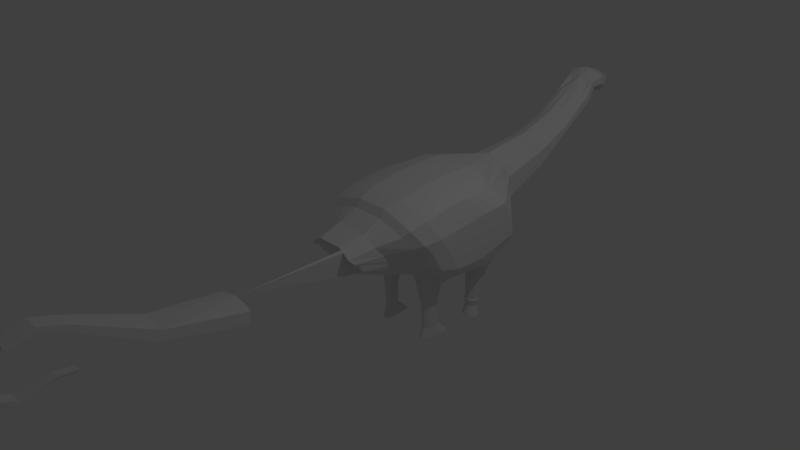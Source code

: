 # Source: low_ploy_brontosaurs.blend  (saved by Blender 2.78.0; exported with 4.5.12 LTS)
import bpy
from mathutils import Matrix  # noqa: F401  (used for matrix-valued properties, if any)

bpy.ops.wm.read_factory_settings(use_empty=True)
scene = bpy.context.scene
scene.name = 'Scene'

# ---- collections
col_collection_1 = bpy.data.collections.new('Collection 1'); scene.collection.children.link(col_collection_1)

# ---- world
world_world = bpy.data.worlds.new('World'); scene.world = world_world
world_world.color = (0.05088, 0.05088, 0.05088)
world_world.use_sun_shadow = False
world_world.sun_shadow_jitter_overblur = 0.0
world_world.cycles.sampling_method = 'MANUAL'

# ---- cameras
cam_camera = bpy.data.cameras.new('Camera')
cam_camera.clip_end = 100.0
cam_camera.lens = 35.0
cam_camera.sensor_width = 32.0
cam_camera.sensor_height = 18.0
cam_camera.ortho_scale = 7.314
cam_camera.dof.focus_distance = 0.0
cam_camera.dof.aperture_fstop = 128.0

# ---- lights
light_lamp = bpy.data.lights.new('Lamp', 'POINT')
light_lamp.transmission_factor = 0.0
light_lamp.cutoff_distance = 30.0
light_lamp.energy = 100.0
light_lamp.shadow_buffer_clip_start = 1.001
light_lamp.shadow_soft_size = 0.1
light_lamp.shadow_maximum_resolution = 0.006
light_lamp.use_absolute_resolution = True

# ---- meshes
me_plane = bpy.data.meshes.new('Plane')
me_plane.from_pydata([(-0.8686, 1.525, -9.919e-09), (0.3577, 1.98, 0.0), (0.4594, 1.869, -0.2869), (0.002504, 2.338, 0.0), (-0.8589, 0.9853, -1.065e-08), (0.4842, 1.579, 3.894e-08), (-0.8394, 0.7712, -1.212e-08), (0.5426, 1.404, 3.453e-08), (-0.7616, 0.2943, -1.8e-08), (0.4988, 0.9512, 3.784e-08), (-0.5879, -0.01256, 0.0), (0.272, 0.4984, 0.0), (-0.461, -0.2801, 0.0), (0.2637, 0.1631, 0.0), (-0.3892, -0.6376, 0.0), (0.04076, -0.3746, 0.0), (-1.272, 4.533, -0.1639), (-1.253, 4.525, 0.0), (-0.2002, -2.013, 0.0), (0.03967, -2.045, 0.0), (-0.3104, -3.045, 0.0), (-0.2006, -3.134, 0.0), (-0.7562, -3.991, 0.0), (-0.6987, -4.038, 0.0), (-0.8383, -4.26, 0.0), (-0.782, -4.265, 0.0), (-0.7549, -4.581, 0.0), (-0.7097, -4.547, 0.0), (-0.4992, -4.826, 0.0), (-0.4885, -4.779, 0.0), (-0.3606, -4.841, 0.0), (-0.3644, -4.793, 0.0), (-0.1573, -4.777, 0.0), (-0.1979, -4.751, 0.0), (-0.06121, -4.541, 0.0), (-0.1091, -4.538, 0.0), (-0.1504, -4.169, 0.0), (-0.1951, -4.152, 0.0), (-0.1321, -3.917, 0.0), (-0.155, -3.908, 0.0), (-0.7782, 2.26, 0.0), (0.002504, 2.338, 0.0), (-0.8818, 3.042, 0.0), (-0.3129, 3.099, 0.0), (-1.057, 3.572, 0.0), (-0.69, 3.814, 0.0), (-1.327, 4.045, 0.0), (-1.083, 4.231, 0.0), (-1.478, 4.3, 0.0), (-1.265, 4.371, 0.0), (-0.671, 1.525, -0.6665), (0.2062, 1.805, -0.7648), (-0.6817, 2.26, -0.2755), (-0.149, 2.338, -0.3042), (-0.7158, 0.9853, -0.7362), (0.3327, 1.579, -0.7648), (-0.6963, 0.7712, -0.7362), (0.3911, 1.404, -0.7648), (-0.6185, 0.2943, -0.7362), (0.3473, 0.9512, -0.7648), (-0.4657, -0.01256, -0.623), (0.1427, 0.4984, -0.6475), (-0.3476, -0.2801, -0.4264), (0.1083, 0.1631, -0.4381), (-0.2722, -0.6376, -0.3517), (-0.0008331, -0.3746, -0.3622), (-1.253, 4.525, 0.0), (-1.34, 4.558, -0.2609), (-0.1683, -2.013, -0.1966), (0.03967, -2.045, -0.3011), (-0.3104, -3.045, -0.2115), (-0.2006, -3.134, -0.2115), (-0.7562, -3.991, -0.1169), (-0.6987, -4.038, -0.1169), (-0.8383, -4.26, -0.1169), (-0.782, -4.265, -0.1169), (-0.7549, -4.581, -0.1169), (-0.7097, -4.547, -0.1169), (-0.4992, -4.826, -0.081), (-0.4885, -4.779, -0.081), (-0.3606, -4.841, -0.081), (-0.3644, -4.793, -0.081), (-0.1573, -4.777, -0.081), (-0.1979, -4.751, -0.081), (-0.02926, -4.541, 0.0), (-0.1091, -4.538, -0.081), (-0.1184, -4.169, 0.0), (-0.1951, -4.152, -0.04526), (-0.1001, -3.917, 0.0), (-0.155, -3.908, -0.03792), (-0.6817, 2.26, -0.2755), (-0.149, 2.338, -0.3042), (-0.7718, 3.042, -0.2392), (-0.4644, 3.099, -0.2598), (-0.9467, 3.572, -0.2231), (-0.8415, 3.814, -0.2402), (-1.247, 4.045, -0.2162), (-1.116, 4.231, -0.2317), (-1.402, 4.293, -0.1189), (-1.282, 4.371, -0.1476), (-1.402, 4.581, -0.2609), (-1.34, 4.558, 0.0), (0.03967, -2.045, -0.013), (0.03967, -2.045, 0.0), (-0.1091, -4.538, 0.0), (-0.1091, -4.538, 0.0), (-0.1951, -4.152, 0.0), (-0.1951, -4.152, 0.0), (-0.5879, -0.01256, -0.2271), (-0.5225, -0.01256, -0.4663), (-0.6849, 0.2943, -0.5525), (-0.7616, 0.2943, -0.2723), (-0.4992, -4.826, 0.0), (-0.4992, -4.826, 0.0), (-0.7549, -4.581, 0.0), (-0.7549, -4.581, 0.0), (-1.083, 4.231, 0.0), (-1.083, 4.231, -0.1169), (-0.69, 3.814, -0.114), (-0.69, 3.814, 0.0), (-0.155, -3.908, 0.0), (-0.155, -3.908, 0.0), (-0.1321, -3.917, 0.0), (-0.1321, -3.917, 0.0), (0.4988, 0.9255, -0.2327), (0.4988, 0.9512, -0.5525), (0.272, 0.4984, -0.4663), (0.272, 0.5245, -0.2058), (-0.7097, -4.547, 0.0), (-0.7097, -4.547, 0.0), (-0.4885, -4.779, 0.0), (-0.4885, -4.779, 0.0), (0.8133, 1.647, -0.3109), (-1.013, 3.572, -0.114), (-1.313, 4.045, -0.1169), (0.8142, 1.679, -0.5126), (0.002504, 2.338, 0.0), (0.002504, 2.338, -0.09184), (0.4342, 1.921, -0.5525), (0.6343, 1.724, -0.3109), (-0.3104, -3.045, 0.0), (-0.3104, -3.045, 0.0), (-0.2002, -2.013, -0.013), (-0.2002, -2.013, 0.0), (-0.1504, -4.169, 0.0), (-0.1504, -4.169, 0.0), (0.8027, 1.502, -0.5115), (0.8027, 1.498, -0.3382), (-1.265, 4.371, 0.0), (-1.265, 4.371, 0.0), (-0.2006, -3.134, 0.0), (-0.2006, -3.134, 0.0), (-0.461, -0.2801, -0.2372), (-0.4002, -0.2801, -0.3515), (-0.3606, -4.841, 0.0), (-0.3606, -4.841, 0.0), (0.2283, 0.1631, -0.3515), (0.2637, 0.1631, -0.2372), (-0.3644, -4.793, 0.0), (-0.3644, -4.793, 0.0), (-0.8589, 0.9853, -0.2723), (-0.7822, 0.9853, -0.5525), (-0.792, 1.525, -0.5525), (-0.8686, 1.525, -0.2723), (-0.7562, -3.991, 0.0), (-0.7562, -3.991, 0.0), (0.002504, 2.338, 0.0), (0.002504, 2.338, -0.09184), (0.4842, 1.579, -0.5525), (0.4842, 1.605, -0.3161), (-0.6987, -4.038, 0.0), (-0.6987, -4.038, 0.0), (0.6403, 1.756, -0.5126), (-0.7482, 2.26, -0.09184), (-0.7482, 2.26, -0.09184), (0.5651, 1.58, -0.5115), (-0.3892, -0.6376, -0.1824), (-0.3265, -0.6376, -0.2847), (-0.1573, -4.777, 0.0), (-0.1573, -4.777, 0.0), (0.04076, -0.3746, -0.2847), (0.04076, -0.3746, -0.1824), (-0.1979, -4.751, 0.0), (-0.1979, -4.751, 0.0), (-0.8394, 0.7712, -0.2723), (-0.7628, 0.7712, -0.5525), (-0.8383, -4.26, 0.0), (-0.8383, -4.26, 0.0), (-0.3129, 3.099, 0.0), (-0.3129, 3.099, -0.1072), (0.5426, 1.404, -0.5525), (0.5426, 1.404, -0.2723), (-0.782, -4.265, 0.0), (-0.782, -4.265, 0.0), (-0.8383, 3.042, -0.1072), (0.5651, 1.575, -0.3382), (-1.426, 4.59, 0.0), (-1.522, 4.625, 0.0), (-0.06121, -4.541, 0.0), (-0.06121, -4.541, 0.0), (-0.562, 1.664, 0.0), (-0.2555, 1.803, 0.0), (0.05113, 1.941, 0.0), (-0.2043, 2.319, 0.0), (-0.4112, 2.299, 0.0), (-0.618, 2.28, 0.0), (-0.5231, 1.134, 0.0), (-0.1873, 1.282, 0.0), (0.1484, 1.43, 0.0), (-0.4939, 0.9293, 0.0), (-0.1484, 1.087, 0.0), (0.1971, 1.246, 0.0), (-0.4465, 0.4585, 0.0), (-0.1314, 0.6228, 0.0), (0.1837, 0.787, 0.0), (-0.3729, 0.1152, 0.0), (-0.1579, 0.2429, 0.0), (0.05706, 0.3706, 0.0), (-0.2798, -0.1693, 0.0), (-0.09861, -0.05846, 0.0), (0.08256, 0.05234, 0.0), (-0.2817, -0.5719, 0.0), (-0.1742, -0.5061, 0.0), (-0.06673, -0.4404, 0.0), (-1.455, 4.6, -0.2609), (-1.512, 4.623, -0.09252), (-1.554, 4.471, -0.09212), (-0.1403, -2.021, 0.0), (-0.08029, -2.029, 0.0), (-0.02031, -2.037, 0.0), (-0.2829, -3.068, 0.0), (-0.2555, -3.09, 0.0), (-0.228, -3.112, 0.0), (-0.7418, -4.003, 0.0), (-0.7274, -4.014, 0.0), (-0.7131, -4.026, 0.0), (-0.8243, -4.261, 0.0), (-0.8102, -4.263, 0.0), (-0.7961, -4.264, 0.0), (-0.7436, -4.573, 0.0), (-0.7323, -4.564, 0.0), (-0.721, -4.556, 0.0), (-0.4966, -4.814, 0.0), (-0.4939, -4.803, 0.0), (-0.4912, -4.791, 0.0), (-0.3615, -4.829, 0.0), (-0.3625, -4.817, 0.0), (-0.3635, -4.805, 0.0), (-0.1675, -4.77, 0.0), (-0.1776, -4.764, 0.0), (-0.1878, -4.757, 0.0), (-0.07318, -4.541, 0.0), (-0.08515, -4.54, 0.0), (-0.09712, -4.539, 0.0), (-0.1616, -4.165, 0.0), (-0.1727, -4.16, 0.0), (-0.1839, -4.156, 0.0), (-0.1378, -3.914, 0.0), (-0.1435, -3.912, 0.0), (-0.1493, -3.91, 0.0), (-0.2043, 2.319, 0.0), (-0.4112, 2.299, 0.0), (-0.618, 2.28, 0.0), (-0.4634, 3.085, 0.0), (-0.6139, 3.071, 0.0), (-0.7644, 3.057, 0.0), (-0.7899, 3.754, 0.0), (-0.8899, 3.693, 0.0), (-0.9898, 3.632, 0.0), (-1.159, 4.184, 0.0), (-1.236, 4.138, 0.0), (-1.313, 4.091, 0.0), (-1.335, 4.352, 0.0), (-1.405, 4.332, 0.0), (0.8142, 1.679, -0.5126), (-0.4742, 1.664, -0.8406), (-0.2555, 1.803, -0.8406), (0.05113, 1.851, -0.8406), (-0.2043, 2.319, -0.3799), (-0.4112, 2.299, -0.3799), (-0.5301, 2.28, -0.3799), (-0.4353, 1.134, -0.8406), (-0.1873, 1.282, -0.8406), (0.1484, 1.43, -0.8406), (-0.4061, 0.9293, -0.8406), (-0.1484, 1.087, -0.8406), (0.1971, 1.246, -0.8406), (-0.3586, 0.4585, -0.8406), (-0.1314, 0.6228, -0.8406), (0.1837, 0.787, -0.8406), (-0.2979, 0.1152, -0.7122), (-0.1579, 0.2429, -0.7122), (0.05706, 0.3706, -0.7122), (-0.2102, -0.1693, -0.469), (-0.09861, -0.05846, -0.469), (-0.02397, 0.05234, -0.469), (-0.2099, -0.5719, -0.3899), (-0.1742, -0.5061, -0.3899), (-0.06673, -0.4404, -0.3899), (-1.565, 4.47, 0.0), (-1.459, 4.47, 0.0), (-1.491, 4.469, -0.2656), (-0.1403, -2.021, -0.3011), (-0.08029, -2.029, -0.3011), (-0.02031, -2.037, -0.3011), (-0.2829, -3.068, -0.2115), (-0.2555, -3.09, -0.2115), (-0.228, -3.112, -0.2115), (-0.7418, -4.003, -0.1169), (-0.7274, -4.014, -0.1169), (-0.7131, -4.026, -0.1169), (-0.8243, -4.261, -0.1169), (-0.8102, -4.263, -0.1169), (-0.7961, -4.264, -0.1169), (-0.7436, -4.573, -0.1169), (-0.7323, -4.564, -0.1169), (-0.721, -4.556, -0.1169), (-0.4966, -4.814, -0.081), (-0.4939, -4.803, -0.081), (-0.4912, -4.791, -0.081), (-0.3615, -4.829, -0.081), (-0.3625, -4.817, -0.081), (-0.3635, -4.805, -0.081), (-0.1675, -4.77, -0.081), (-0.1776, -4.764, -0.081), (-0.1878, -4.757, -0.081), (-0.07318, -4.541, -0.081), (-0.08515, -4.54, -0.081), (-0.09712, -4.539, -0.081), (-0.1616, -4.165, -0.04526), (-0.1727, -4.16, -0.04526), (-0.1839, -4.156, -0.04526), (-0.1378, -3.914, -0.03792), (-0.1435, -3.912, -0.03792), (-0.1493, -3.91, -0.03792), (-0.2043, 2.319, -0.3799), (-0.4112, 2.299, -0.3799), (-0.5301, 2.28, -0.3799), (-0.4634, 3.085, -0.3143), (-0.6139, 3.071, -0.3143), (-0.6766, 3.057, -0.3143), (-0.8834, 3.754, -0.2852), (-0.8899, 3.693, -0.2852), (-0.902, 3.632, -0.2852), (-1.159, 4.184, -0.2727), (-1.236, 4.138, -0.2727), (-1.225, 4.091, -0.2727), (-1.335, 4.352, -0.2234), (-1.383, 4.332, -0.2234), (-1.423, 4.313, -0.2234), (0.8133, 1.647, -0.3109), (-1.405, 4.332, 0.0), (-1.335, 4.352, 0.0), (-1.475, 4.313, -0.09184), (-1.432, 4.469, -0.2656), (-1.364, 4.469, -0.2656), (-0.1493, -3.91, 0.0), (-0.1435, -3.912, 0.0), (-0.1378, -3.914, 0.0), (-0.1493, -3.91, 0.0), (-0.1435, -3.912, 0.0), (-0.1378, -3.914, 0.0), (0.8027, 1.502, -0.5115), (0.8027, 1.498, -0.3382), (1.094, 1.608, -0.4805), (1.093, 1.588, -0.3445), (1.085, 1.493, -0.4794), (1.085, 1.489, -0.3687), (1.12, 1.619, -0.493), (1.12, 1.594, -0.3317), (1.111, 1.48, -0.4919), (1.111, 1.476, -0.3571), (1.215, 1.589, -0.4703), (1.215, 1.573, -0.3561), (1.208, 1.496, -0.4692), (1.208, 1.491, -0.3792), (1.363, 1.624, -0.5101), (1.362, 1.593, -0.3151), (1.351, 1.453, -0.509), (1.351, 1.449, -0.3421), (0.5862, 0.8599, -0.28), (0.5862, 0.8428, -0.4828), (0.5982, 0.6246, -0.4426), (0.5982, 0.6141, -0.247), (0.8945, 0.819, -0.3313), (0.8945, 0.802, -0.4526), (0.9035, 0.6581, -0.4242), (0.9035, 0.6475, -0.31), (1.227, 0.8266, -0.3348), (1.227, 0.8127, -0.4477), (1.235, 0.6741, -0.4211), (1.235, 0.6655, -0.3141), (1.385, 1.004, -0.325), (1.385, 0.9869, -0.463), (1.38, 0.6289, -0.4306), (1.38, 0.6183, -0.2996), (0.6383, 1.774, -0.451), (0.6363, 1.759, -0.3667), (0.8139, 1.696, -0.451), (0.8136, 1.681, -0.3667), (0.8027, 1.472, -0.455), (0.8027, 1.472, -0.3747), (-1.364, 4.469, 0.0), (-1.269, 4.468, 0.0), (0.03967, -2.045, -0.008664), (0.03967, -2.045, -0.004332), (-0.1091, -4.538, 0.0), (-0.1091, -4.538, 0.0), (-0.1951, -4.152, 0.0), (-0.1951, -4.152, 0.0), (-0.5661, -0.01256, -0.3068), (-0.5443, -0.01256, -0.3865), (-0.7105, 0.2943, -0.4591), (-0.736, 0.2943, -0.3657), (-0.4992, -4.826, 0.0), (-0.4992, -4.826, 0.0), (-0.7549, -4.581, 0.0), (-0.7549, -4.581, 0.0), (-0.155, -3.908, 0.0), (-0.155, -3.908, 0.0), (-0.1321, -3.917, 0.0), (-0.1321, -3.917, 0.0), (0.4988, 0.9512, -0.3657), (0.4988, 0.9512, -0.4591), (0.3528, 0.5473, -0.3914), (0.3528, 0.5473, -0.298), (-0.7097, -4.547, 0.0), (-0.7097, -4.547, 0.0), (-0.4885, -4.779, 0.0), (-0.4885, -4.779, 0.0), (0.5651, 1.55, -0.455), (0.5651, 1.55, -0.3747), (-0.3104, -3.045, 0.0), (-0.3104, -3.045, 0.0), (-0.2002, -2.013, -0.008664), (-0.2002, -2.013, -0.004332), (-0.1504, -4.169, 0.0), (-0.1504, -4.169, 0.0), (-0.2006, -3.134, 0.0), (-0.2006, -3.134, 0.0), (-0.4407, -0.2801, -0.2753), (-0.4205, -0.2801, -0.3134), (-0.3606, -4.841, 0.0), (-0.3606, -4.841, 0.0), (0.2401, 0.1631, -0.3134), (0.2519, 0.1631, -0.2753), (-0.3644, -4.793, 0.0), (-0.3644, -4.793, 0.0), (-0.8333, 0.9853, -0.3657), (-0.8078, 0.9853, -0.4591), (-0.8175, 1.525, -0.4591), (-0.8431, 1.525, -0.3657), (-0.7562, -3.991, 0.0), (-0.7562, -3.991, 0.0), (0.4842, 1.579, -0.4591), (0.4842, 1.579, -0.3657), (-0.6987, -4.038, 0.0), (-0.6987, -4.038, 0.0), (-0.3683, -0.6376, -0.2165), (-0.3474, -0.6376, -0.2506), (-0.1573, -4.777, 0.0), (-0.1573, -4.777, 0.0), (0.04076, -0.3746, -0.2506), (0.04076, -0.3746, -0.2165), (-0.1979, -4.751, 0.0), (-0.1979, -4.751, 0.0), (-0.8139, 0.7712, -0.3657), (-0.7883, 0.7712, -0.4591), (-0.8383, -4.26, 0.0), (-0.8383, -4.26, 0.0), (0.5426, 1.404, -0.4591), (0.5426, 1.404, -0.3657), (-0.782, -4.265, 0.0), (-0.782, -4.265, 0.0), (-1.269, 4.468, 0.0), (-1.289, 4.469, -0.1657), (-0.06121, -4.541, 0.0), (-0.06121, -4.541, 0.0), (-0.7682, 2.26, -0.03061), (-0.7582, 2.26, -0.06123), (0.4426, 1.91, -0.4545), (0.451, 1.899, -0.3565), (0.8027, 1.472, -0.455), (0.8027, 1.472, -0.3747), (0.8139, 1.696, -0.451), (0.8136, 1.681, -0.3667), (-0.1378, -3.914, 0.0), (-0.1378, -3.914, 0.0), (-0.1435, -3.912, 0.0), (-0.1435, -3.912, 0.0), (-0.1493, -3.91, 0.0), (-0.1493, -3.91, 0.0), (1.085, 1.463, -0.4437), (1.085, 1.463, -0.3843), (1.093, 1.629, -0.4408), (1.093, 1.618, -0.3784), (1.111, 1.45, -0.4482), (1.111, 1.45, -0.3807), (1.12, 1.639, -0.4448), (1.12, 1.626, -0.374), (1.208, 1.466, -0.4404), (1.208, 1.466, -0.3879), (1.215, 1.612, -0.4378), (1.215, 1.602, -0.3827), (1.351, 1.423, -0.4546), (1.351, 1.423, -0.3764), (1.362, 1.642, -0.4507), (1.362, 1.627, -0.3687), (0.5862, 0.8856, -0.3695), (0.5862, 0.8856, -0.4353), (0.5982, 0.5834, -0.3876), (0.5982, 0.5834, -0.3219), (0.8945, 0.8447, -0.3718), (0.8945, 0.8447, -0.4214), (0.9035, 0.6168, -0.3854), (0.9035, 0.6168, -0.3358), (1.227, 0.8476, -0.3724), (1.227, 0.8476, -0.4175), (1.235, 0.6404, -0.3848), (1.235, 0.6404, -0.3397), (1.385, 1.03, -0.371), (1.385, 1.03, -0.4262), (1.38, 0.5876, -0.3862), (1.38, 0.5876, -0.331), (-0.8654, 1.345, 0.0), (-0.8621, 1.165, 0.0), (0.4421, 1.713, 0.0), (0.3999, 1.846, 0.0), (-0.6859, 1.345, -0.6897), (-0.7009, 1.165, -0.7129), (0.2905, 1.654, -0.7648), (0.2484, 1.73, -0.7648), (0.4677, 1.785, -0.2631), (0.476, 1.682, -0.2677), (0.8098, 1.602, -0.2864), (0.8062, 1.537, -0.2904), (0.8104, 1.632, -0.5353), (0.8065, 1.552, -0.5353), (0.8104, 1.632, -0.5353), (0.8065, 1.552, -0.5353), (0.6152, 1.709, -0.5353), (0.5901, 1.629, -0.5353), (0.4509, 1.807, -0.5525), (0.4675, 1.693, -0.5525), (-0.8621, 1.165, -0.2723), (-0.8654, 1.345, -0.2723), (-0.7855, 1.165, -0.5525), (-0.7887, 1.345, -0.5525), (0.8098, 1.602, -0.2864), (0.8062, 1.537, -0.2904), (0.6113, 1.679, -0.2864), (0.5882, 1.614, -0.2904), (0.08357, 1.711, -0.8406), (0.116, 1.571, -0.8406), (-0.2327, 1.629, -0.8406), (-0.21, 1.456, -0.8406), (-0.4612, 1.487, -0.8406), (-0.4482, 1.31, -0.8406), (0.116, 1.601, 0.0), (0.08357, 1.771, 0.0), (-0.21, 1.456, 0.0), (-0.2327, 1.629, 0.0), (-0.5361, 1.31, 0.0), (-0.5491, 1.487, 0.0), (1.091, 1.581, -0.5032), (1.088, 1.522, -0.5032), (1.09, 1.559, -0.319), (1.088, 1.511, -0.3219), (1.117, 1.584, -0.5156), (1.114, 1.517, -0.5156), (1.117, 1.559, -0.3066), (1.114, 1.505, -0.3099), (1.213, 1.57, -0.4929), (1.21, 1.518, -0.4929), (1.212, 1.55, -0.3302), (1.21, 1.508, -0.3328), (1.359, 1.579, -0.5328), (1.355, 1.501, -0.5328), (1.358, 1.55, -0.2905), (1.355, 1.487, -0.2944), (1.359, 1.559, -0.3713), (1.355, 1.491, -0.3739), (1.359, 1.569, -0.452), (1.355, 1.496, -0.4533), (-0.8366, 1.165, -0.3657), (-0.8398, 1.345, -0.3657), (-0.811, 1.165, -0.4591), (-0.8143, 1.345, -0.4591), (-0.7259, 0.1792, 0.0), (-0.6902, 0.064, 0.0), (0.4015, 0.682, 0.0), (0.4502, 0.8166, 0.0), (-0.5828, 0.1792, -0.7136), (-0.5471, 0.064, -0.691), (0.25, 0.682, -0.7197), (0.2986, 0.8166, -0.7423), (0.4502, 0.8166, -0.201), (0.4015, 0.682, -0.1785), (0.4502, 0.8166, -0.53), (0.4015, 0.682, -0.5074), (-0.6902, 0.064, -0.2272), (-0.7259, 0.1792, -0.2498), (-0.6135, 0.064, -0.5074), (-0.6492, 0.1792, -0.53), (0.1561, 0.6572, -0.8181), (0.1286, 0.5275, -0.7955), (-0.1379, 0.4979, -0.8181), (-0.1444, 0.373, -0.7955), (-0.344, 0.3385, -0.8181), (-0.3294, 0.2185, -0.7955), (0.1286, 0.5275, 0.0), (0.1561, 0.6572, 0.0), (-0.1444, 0.373, 0.0), (-0.1379, 0.4979, 0.0), (-0.4173, 0.2185, 0.0), (-0.4319, 0.3385, 0.0), (0.5902, 0.7848, -0.255), (0.5942, 0.6841, -0.2391), (0.5902, 0.7848, -0.4852), (0.5942, 0.6841, -0.4693), (0.8975, 0.7688, -0.3102), (0.9005, 0.6928, -0.2982), (0.8975, 0.7688, -0.459), (0.9005, 0.6928, -0.447), (1.23, 0.7785, -0.3164), (1.233, 0.7095, -0.3055), (1.23, 0.7785, -0.4517), (1.233, 0.7095, -0.4408), (1.384, 0.8823, -0.3025), (1.382, 0.735, -0.2891), (1.384, 0.8823, -0.468), (1.382, 0.735, -0.4547), (1.384, 0.8823, -0.3577), (1.382, 0.735, -0.3443), (1.384, 0.8823, -0.4128), (1.382, 0.735, -0.3995), (-0.6647, 0.064, -0.3206), (-0.7003, 0.1792, -0.3432), (-0.6391, 0.064, -0.414), (-0.6748, 0.1792, -0.4366), (-1.236, 4.614, 0.0), (-1.211, 4.58, 0.0), (-1.216, 4.587, -0.131), (-1.236, 4.614, -0.1749), (-1.211, 4.58, 0.0), (-1.254, 4.638, -0.1749), (-1.269, 4.658, -0.1749), (-1.26, 4.647, 0.0), (-1.288, 4.684, 0.0), (-1.285, 4.681, -0.09876), (-1.231, 4.679, -0.08902), (-1.221, 4.666, -0.1334), (-1.232, 4.681, 0.0), (-1.216, 4.66, 0.0), (-1.202, 4.64, 0.0), (-1.212, 4.654, -0.1334), (-1.202, 4.64, -0.1334), (-1.187, 4.621, 0.0), (-1.187, 4.621, 0.0), (-1.19, 4.625, -0.1078)], [], [(202, 203, 3, 1), (562, 206, 4, 525), (206, 209, 6, 4), (209, 212, 8, 6), (614, 215, 10, 589), (215, 218, 12, 10), (218, 221, 14, 12), (642, 644, 657, 659), (17, 101, 640, 641), (227, 230, 20, 18), (230, 233, 22, 20), (233, 236, 24, 22), (236, 239, 26, 24), (239, 242, 28, 26), (242, 245, 30, 28), (245, 248, 32, 30), (248, 251, 34, 32), (251, 254, 36, 34), (254, 257, 38, 36), (203, 260, 41, 3), (260, 263, 43, 41), (263, 266, 45, 43), (266, 269, 47, 45), (269, 272, 49, 47), (277, 51, 53, 278), (557, 529, 54, 281), (281, 54, 56, 284), (284, 56, 58, 287), (609, 593, 60, 290), (290, 60, 62, 293), (293, 62, 64, 296), (645, 643, 656, 655), (300, 299, 197, 196), (302, 68, 70, 305), (305, 70, 72, 308), (308, 72, 74, 311), (311, 74, 76, 314), (314, 76, 78, 317), (317, 78, 80, 320), (320, 80, 82, 323), (323, 82, 84, 326), (326, 84, 86, 329), (329, 86, 88, 332), (278, 53, 91, 335), (335, 91, 93, 338), (338, 93, 95, 341), (341, 95, 97, 344), (344, 97, 99, 347), (197, 225, 649, 648), (106, 105, 85, 87), (602, 109, 60, 593), (114, 113, 78, 76), (118, 117, 97, 95), (359, 121, 89, 334), (598, 125, 59, 595), (130, 129, 77, 79), (134, 133, 94, 96), (138, 137, 53, 51), (142, 141, 70, 68), (144, 122, 88, 86), (353, 48, 98, 349), (150, 102, 69, 71), (121, 106, 87, 89), (109, 153, 62, 60), (113, 155, 80, 78), (117, 148, 99, 97), (156, 126, 61, 63), (158, 130, 79, 81), (48, 134, 96, 98), (546, 161, 54, 529), (141, 165, 72, 70), (137, 167, 91, 53), (542, 138, 51, 531), (170, 150, 71, 73), (174, 173, 52, 90), (153, 177, 64, 62), (155, 179, 82, 80), (180, 156, 63, 65), (182, 158, 81, 83), (161, 185, 56, 54), (165, 187, 74, 72), (167, 189, 93, 91), (190, 168, 55, 57), (192, 170, 73, 75), (194, 174, 90, 92), (646, 645, 655, 651), (179, 199, 84, 82), (16, 66, 644, 642), (105, 182, 83, 85), (185, 110, 58, 56), (187, 114, 76, 74), (189, 118, 95, 93), (125, 190, 57, 59), (129, 192, 75, 77), (133, 194, 92, 94), (641, 640, 654, 658), (199, 144, 86, 84), (173, 162, 50, 52), (431, 195, 147, 401), (479, 450, 162, 173), (34, 36, 145, 198), (477, 436, 144, 199), (649, 646, 651, 650), (402, 300, 196, 101), (455, 169, 195, 431), (44, 42, 194, 133), (27, 25, 193, 128), (427, 472, 192, 129), (9, 7, 191, 124), (423, 470, 190, 125), (43, 45, 119, 188), (188, 119, 118, 189), (24, 26, 115, 186), (469, 416, 114, 187), (6, 8, 111, 184), (467, 412, 110, 185), (35, 33, 183, 104), (407, 464, 182, 105), (66, 17, 641, 644), (352, 351, 300, 402), (32, 34, 198, 178), (461, 477, 199, 179), (643, 642, 659, 656), (101, 196, 647, 640), (480, 138, 172, 396), (42, 40, 174, 194), (25, 23, 171, 193), (472, 456, 170, 192), (7, 5, 169, 191), (470, 454, 168, 190), (41, 43, 188, 166), (166, 188, 189, 167), (22, 24, 186, 164), (453, 469, 187, 165), (4, 6, 184, 160), (449, 467, 185, 161), (33, 31, 159, 183), (464, 446, 158, 182), (15, 13, 157, 181), (462, 444, 156, 180), (30, 32, 178, 154), (443, 461, 179, 155), (12, 14, 176, 152), (441, 459, 177, 153), (532, 2, 139, 550), (40, 478, 479, 173, 174), (23, 21, 151, 171), (456, 438, 150, 170), (527, 1, 2, 532), (543, 168, 175, 541), (3, 41, 166, 136), (136, 166, 167, 137), (20, 22, 164, 140), (433, 453, 165, 141), (525, 4, 160, 544), (586, 449, 161, 546), (550, 139, 132, 534), (48, 46, 134), (31, 29, 131, 159), (446, 428, 130, 158), (13, 11, 127, 157), (444, 424, 126, 156), (47, 49, 149, 116), (116, 149, 148, 117), (28, 30, 154, 112), (415, 443, 155, 113), (10, 12, 152, 108), (411, 441, 153, 109), (39, 37, 107, 120), (419, 408, 106, 121), (21, 19, 103, 151), (438, 404, 102, 150), (396, 172, 135, 398), (483, 363, 367, 493), (36, 38, 123, 145), (436, 420, 122, 144), (18, 20, 140, 143), (434, 433, 141, 142), (1, 3, 136), (1, 136, 137, 138, 480, 481, 2), (534, 132, 350, 548), (46, 44, 133, 134), (29, 27, 128, 131), (428, 427, 129, 130), (591, 9, 124, 596), (596, 124, 380, 616), (259, 39, 120, 356), (491, 419, 121, 359), (45, 47, 116, 119), (119, 116, 117, 118), (26, 28, 112, 115), (416, 415, 113, 114), (589, 10, 108, 600), (638, 411, 109, 602), (37, 35, 104, 107), (408, 407, 105, 106), (224, 100, 645, 646), (225, 224, 646, 649), (420, 487, 361, 122), (487, 489, 360, 361), (489, 491, 359, 360), (38, 257, 358, 123), (257, 258, 357, 358), (258, 259, 356, 357), (347, 99, 475, 355), (348, 347, 355, 354), (349, 348, 354, 301), (49, 272, 352, 149), (272, 273, 351, 352), (273, 48, 351), (353, 349, 301, 226), (351, 48, 299, 300), (48, 353, 226, 299), (122, 361, 332, 88), (361, 360, 333, 332), (360, 359, 334, 333), (96, 346, 349, 98), (346, 345, 348, 349), (345, 344, 347, 348), (94, 343, 346, 96), (343, 342, 345, 346), (342, 341, 344, 345), (92, 340, 343, 94), (340, 339, 342, 343), (339, 338, 341, 342), (90, 337, 340, 92), (337, 336, 339, 340), (336, 335, 338, 339), (52, 280, 337, 90), (280, 279, 336, 337), (279, 278, 335, 336), (87, 331, 334, 89), (331, 330, 333, 334), (330, 329, 332, 333), (85, 328, 331, 87), (328, 327, 330, 331), (327, 326, 329, 330), (83, 325, 328, 85), (325, 324, 327, 328), (324, 323, 326, 327), (81, 322, 325, 83), (322, 321, 324, 325), (321, 320, 323, 324), (79, 319, 322, 81), (319, 318, 321, 322), (318, 317, 320, 321), (77, 316, 319, 79), (316, 315, 318, 319), (315, 314, 317, 318), (75, 313, 316, 77), (313, 312, 315, 316), (312, 311, 314, 315), (73, 310, 313, 75), (310, 309, 312, 313), (309, 308, 311, 312), (71, 307, 310, 73), (307, 306, 309, 310), (306, 305, 308, 309), (69, 304, 307, 71), (304, 303, 306, 307), (303, 302, 305, 306), (67, 16, 642, 643), (196, 197, 648, 647), (458, 435, 434, 459), (656, 659, 657, 658, 654, 653, 652, 650, 651, 655), (475, 474, 66, 16), (301, 354, 100, 224), (63, 295, 298, 65), (295, 294, 297, 298), (294, 293, 296, 297), (61, 292, 295, 63), (292, 291, 294, 295), (291, 290, 293, 294), (594, 605, 292, 61), (605, 607, 291, 292), (607, 609, 290, 291), (57, 286, 289, 59), (286, 285, 288, 289), (285, 284, 287, 288), (55, 283, 286, 57), (283, 282, 285, 286), (282, 281, 284, 285), (530, 553, 283, 55), (553, 555, 282, 283), (555, 557, 281, 282), (50, 275, 280, 52), (275, 276, 279, 280), (276, 277, 278, 279), (46, 48, 271), (271, 48, 273, 270), (270, 273, 272, 269), (44, 46, 271, 268), (268, 271, 270, 267), (267, 270, 269, 266), (42, 44, 268, 265), (265, 268, 267, 264), (264, 267, 266, 263), (40, 42, 265, 262), (262, 265, 264, 261), (261, 264, 263, 260), (163, 0, 40), (205, 262, 261, 204), (204, 261, 260, 203), (37, 39, 259, 256), (256, 259, 258, 255), (255, 258, 257, 254), (35, 37, 256, 253), (253, 256, 255, 252), (252, 255, 254, 251), (33, 35, 253, 250), (250, 253, 252, 249), (249, 252, 251, 248), (31, 33, 250, 247), (247, 250, 249, 246), (246, 249, 248, 245), (29, 31, 247, 244), (244, 247, 246, 243), (243, 246, 245, 242), (27, 29, 244, 241), (241, 244, 243, 240), (240, 243, 242, 239), (25, 27, 241, 238), (238, 241, 240, 237), (237, 240, 239, 236), (23, 25, 238, 235), (235, 238, 237, 234), (234, 237, 236, 233), (21, 23, 235, 232), (232, 235, 234, 231), (231, 234, 233, 230), (19, 21, 232, 229), (229, 232, 231, 228), (228, 231, 230, 227), (647, 648, 652, 653), (226, 301, 224, 225), (463, 462, 180, 65, 298, 297, 296, 64, 177, 459, 434, 142, 68, 302, 303, 304, 69, 102, 404, 405, 103, 19, 229, 228, 227, 18, 143, 435, 458, 176, 14, 221, 222, 223, 15, 181), (644, 641, 658, 657), (299, 226, 225, 197), (474, 403, 17, 66), (13, 15, 223, 220), (220, 223, 222, 219), (219, 222, 221, 218), (11, 13, 220, 217), (217, 220, 219, 216), (216, 219, 218, 215), (590, 11, 217, 610), (610, 217, 216, 612), (612, 216, 215, 614), (7, 9, 214, 211), (211, 214, 213, 210), (210, 213, 212, 209), (5, 7, 211, 208), (208, 211, 210, 207), (207, 210, 209, 206), (526, 5, 208, 558), (558, 208, 207, 560), (560, 207, 206, 562), (0, 163, 40, 262, 205, 200), (200, 205, 204, 201), (201, 204, 203, 202), (541, 175, 146, 537), (401, 147, 363, 483), (537, 146, 362, 539), (398, 135, 274, 484), (493, 367, 371, 497), (548, 350, 365, 566), (539, 362, 366, 565), (484, 274, 364, 494), (569, 370, 374, 573), (565, 366, 370, 569), (494, 364, 368, 498), (566, 365, 369, 570), (502, 372, 376, 506), (498, 368, 372, 502), (570, 369, 373, 574), (497, 371, 375, 501), (582, 506, 376, 576), (574, 373, 377, 578), (501, 375, 379, 505), (573, 374, 378, 577), (619, 382, 386, 623), (599, 126, 382, 619), (425, 127, 383, 511), (423, 125, 381, 509), (515, 387, 391, 519), (511, 383, 387, 515), (616, 380, 384, 620), (509, 381, 385, 513), (624, 388, 392, 628), (620, 384, 388, 624), (513, 385, 389, 517), (623, 386, 390, 627), (634, 521, 393, 630), (517, 389, 393, 521), (627, 390, 394, 631), (519, 391, 395, 523), (390, 518, 522, 394), (518, 519, 523, 522), (388, 516, 520, 392), (516, 517, 521, 520), (628, 392, 520, 632), (632, 520, 521, 634), (384, 512, 516, 388), (512, 513, 517, 516), (380, 508, 512, 384), (508, 509, 513, 512), (382, 510, 514, 386), (510, 511, 515, 514), (386, 514, 518, 390), (514, 515, 519, 518), (124, 422, 508, 380), (422, 423, 509, 508), (126, 424, 510, 382), (424, 425, 511, 510), (374, 500, 504, 378), (500, 501, 505, 504), (578, 377, 507, 580), (580, 507, 506, 582), (370, 496, 500, 374), (496, 497, 501, 500), (369, 499, 503, 373), (499, 498, 502, 503), (373, 503, 507, 377), (503, 502, 506, 507), (365, 495, 499, 369), (495, 494, 498, 499), (350, 485, 495, 365), (485, 484, 494, 495), (366, 492, 496, 370), (492, 493, 497, 496), (132, 399, 485, 350), (399, 398, 484, 485), (146, 400, 482, 362), (400, 401, 483, 482), (357, 356, 490, 488), (488, 490, 491, 489), (358, 357, 488, 486), (486, 488, 489, 487), (123, 358, 486, 421), (421, 486, 487, 420), (100, 67, 643, 645), (149, 352, 402, 403), (107, 104, 406, 409), (409, 406, 407, 408), (600, 108, 410, 636), (636, 410, 411, 638), (115, 112, 414, 417), (417, 414, 415, 416), (356, 120, 418, 490), (490, 418, 419, 491), (131, 128, 426, 429), (429, 426, 427, 428), (143, 140, 432, 435), (435, 432, 433, 434), (145, 123, 421, 437), (437, 421, 420, 436), (362, 482, 492, 366), (482, 483, 493, 492), (139, 397, 399, 132), (397, 396, 398, 399), (151, 103, 405, 439), (439, 405, 404, 438), (120, 107, 409, 418), (418, 409, 408, 419), (108, 152, 440, 410), (410, 440, 441, 411), (112, 154, 442, 414), (414, 442, 443, 415), (157, 127, 425, 445), (445, 425, 424, 444), (159, 131, 429, 447), (447, 429, 428, 446), (544, 160, 448, 584), (584, 448, 449, 586), (140, 164, 452, 432), (432, 452, 453, 433), (171, 151, 439, 457), (457, 439, 438, 456), (152, 176, 458, 440), (440, 458, 459, 441), (154, 178, 460, 442), (442, 460, 461, 443), (181, 157, 445, 463), (463, 445, 444, 462), (183, 159, 447, 465), (465, 447, 446, 464), (160, 184, 466, 448), (448, 466, 467, 449), (164, 186, 468, 452), (452, 468, 469, 453), (191, 169, 455, 471), (471, 455, 454, 470), (193, 171, 457, 473), (473, 457, 456, 472), (2, 481, 397, 139), (481, 480, 396, 397), (640, 647, 653, 654), (355, 475, 16, 67), (178, 198, 476, 460), (460, 476, 477, 461), (403, 402, 101, 17), (148, 149, 403, 474), (104, 183, 465, 406), (406, 465, 464, 407), (184, 111, 413, 466), (466, 413, 412, 467), (186, 115, 417, 468), (468, 417, 416, 469), (124, 191, 471, 422), (422, 471, 470, 423), (128, 193, 473, 426), (426, 473, 472, 427), (168, 454, 430, 175), (454, 455, 431, 430), (354, 355, 67, 100), (99, 148, 474, 475), (198, 145, 437, 476), (476, 437, 436, 477), (40, 163, 451, 478), (478, 451, 450, 479), (175, 430, 400, 146), (430, 431, 401, 400), (451, 585, 587, 450), (585, 584, 586, 587), (163, 545, 585, 451), (545, 544, 584, 585), (505, 581, 583, 504), (581, 580, 582, 583), (379, 579, 581, 505), (579, 578, 580, 581), (372, 572, 576, 376), (572, 573, 577, 576), (375, 575, 579, 379), (575, 574, 578, 579), (504, 583, 577, 378), (583, 582, 576, 577), (371, 571, 575, 375), (571, 570, 574, 575), (367, 567, 571, 371), (567, 566, 570, 571), (364, 564, 568, 368), (564, 565, 569, 568), (368, 568, 572, 372), (568, 569, 573, 572), (274, 538, 564, 364), (538, 539, 565, 564), (363, 549, 567, 367), (549, 548, 566, 567), (135, 536, 538, 274), (536, 537, 539, 538), (172, 540, 536, 135), (540, 541, 537, 536), (201, 561, 563, 200), (561, 560, 562, 563), (202, 559, 561, 201), (559, 558, 560, 561), (1, 527, 559, 202), (527, 526, 558, 559), (276, 275, 556, 554), (554, 556, 557, 555), (277, 276, 554, 552), (552, 554, 555, 553), (51, 277, 552, 531), (531, 552, 553, 530), (147, 535, 549, 363), (535, 534, 548, 549), (195, 551, 535, 147), (551, 550, 534, 535), (450, 587, 547, 162), (587, 586, 546, 547), (0, 524, 545, 163), (524, 525, 544, 545), (138, 542, 540, 172), (542, 543, 541, 540), (5, 526, 533, 169), (526, 527, 532, 533), (169, 533, 551, 195), (533, 532, 550, 551), (168, 543, 530, 55), (543, 542, 531, 530), (162, 547, 528, 50), (547, 546, 529, 528), (275, 50, 528, 556), (556, 528, 529, 557), (200, 563, 524, 0), (563, 562, 525, 524), (413, 637, 639, 412), (637, 636, 638, 639), (111, 601, 637, 413), (601, 600, 636, 637), (523, 633, 635, 522), (633, 632, 634, 635), (395, 629, 633, 523), (629, 628, 632, 633), (389, 626, 630, 393), (626, 627, 631, 630), (522, 635, 631, 394), (635, 634, 630, 631), (385, 622, 626, 389), (622, 623, 627, 626), (387, 621, 625, 391), (621, 620, 624, 625), (391, 625, 629, 395), (625, 624, 628, 629), (383, 617, 621, 387), (617, 616, 620, 621), (125, 598, 618, 381), (598, 599, 619, 618), (381, 618, 622, 385), (618, 619, 623, 622), (213, 613, 615, 212), (613, 612, 614, 615), (214, 611, 613, 213), (611, 610, 612, 613), (9, 591, 611, 214), (591, 590, 610, 611), (288, 287, 608, 606), (606, 608, 609, 607), (289, 288, 606, 604), (604, 606, 607, 605), (59, 289, 604, 595), (595, 604, 605, 594), (412, 639, 603, 110), (639, 638, 602, 603), (8, 588, 601, 111), (588, 589, 600, 601), (127, 597, 617, 383), (597, 596, 616, 617), (11, 590, 597, 127), (590, 591, 596, 597), (126, 599, 594, 61), (599, 598, 595, 594), (110, 603, 592, 58), (603, 602, 593, 592), (287, 58, 592, 608), (608, 592, 593, 609), (212, 615, 588, 8), (615, 614, 589, 588), (648, 649, 650, 652)])
me_plane.use_remesh_preserve_volume = False
me_plane.use_remesh_preserve_attributes = False
me_plane.use_mirror_vertex_groups = False
me_plane.update()

# ---- objects
ob_plane = bpy.data.objects.new('Plane', me_plane)
ob_lamp = bpy.data.objects.new('Lamp', light_lamp)
ob_camera = bpy.data.objects.new('Camera', cam_camera)

# ---- transforms, parenting, visibility, modifiers, constraints
ob_plane.location = (0.0, 0.0, 0.0)
ob_plane.rotation_euler = (-0.0, 1.571, 0.0)
ob_plane.lineart.crease_threshold = 0.0
_m = ob_plane.modifiers.new('Mirror', 'MIRROR')
_m.use_axis = (False, False, True)
_m.use_clip = True
ob_lamp.location = (4.076, 1.005, 5.904)
ob_lamp.rotation_euler = (0.6503, 0.05522, 1.866)
ob_lamp.lock_rotations_4d = False
ob_lamp.empty_display_type = 'ARROWS'
ob_lamp.color = (0.0, 0.0, 0.0, 0.0)
ob_lamp.lineart.crease_threshold = 0.0
ob_camera.location = (7.481, -6.508, 5.344)
ob_camera.rotation_euler = (1.109, 0.0, 0.8149)
ob_camera.lock_rotations_4d = False
ob_camera.empty_display_type = 'ARROWS'
ob_camera.color = (0.0, 0.0, 0.0, 0.0)
ob_camera.display_type = 'WIRE'
ob_camera.lineart.crease_threshold = 0.0

# ---- collection membership
col_collection_1.objects.link(ob_plane)
col_collection_1.objects.link(ob_lamp)
col_collection_1.objects.link(ob_camera)

# ---- scene / render settings (as saved in the file)
scene.camera = ob_camera
scene.frame_start = 1; scene.frame_end = 250; scene.frame_set(1)
scene.render.engine = 'BLENDER_EEVEE_NEXT'
scene.render.resolution_percentage = 50
scene.render.dither_intensity = 0.0
scene.cycles.use_denoising = False
scene.cycles.samples = 128
scene.cycles.sampling_pattern = 'TABULATED_SOBOL'
scene.cycles.light_sampling_threshold = 0.0
scene.cycles.use_adaptive_sampling = False
scene.cycles.use_light_tree = False
scene.cycles.blur_glossy = 0.0
scene.cycles.sample_clamp_indirect = 0.0
scene.view_settings.view_transform = 'Standard'
bpy.context.view_layer.update()
